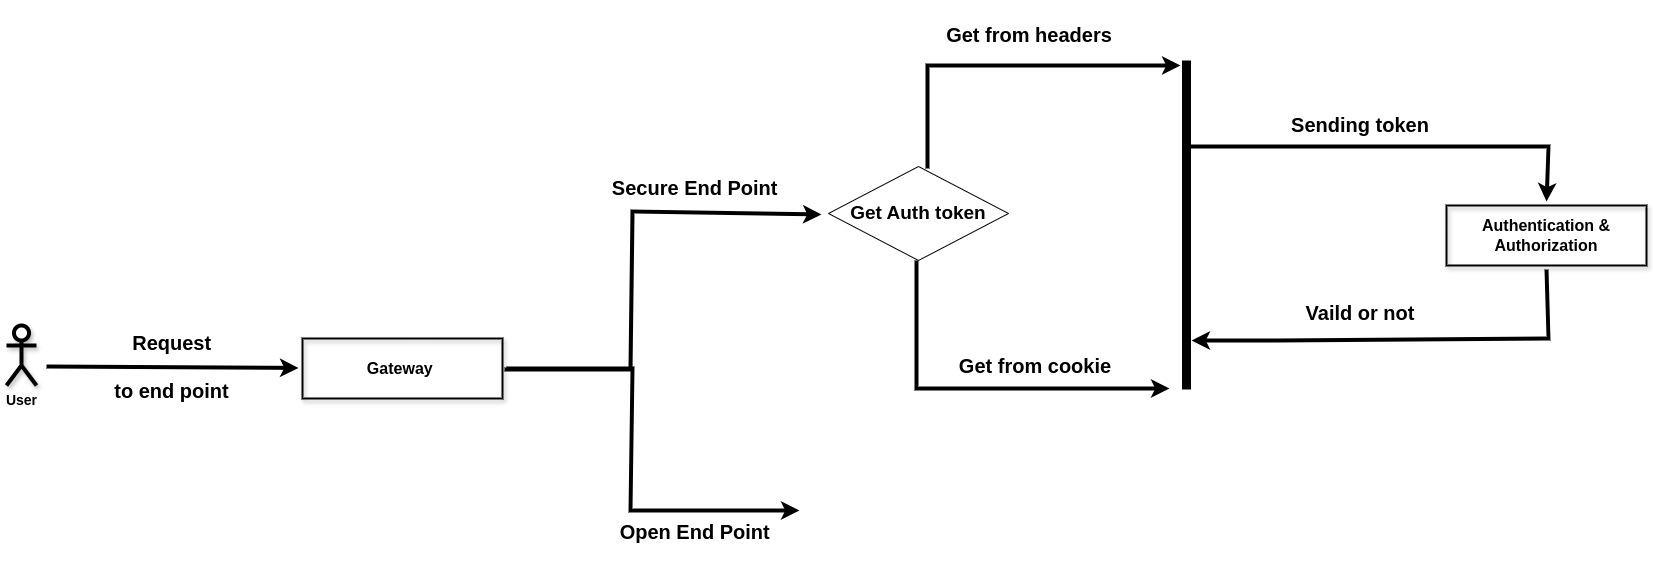

The diagram above was exported from draw.io. Its source (the exported page's mxGraphModel, read from the mxfile embedded in the PNG):
<mxGraphModel dx="872" dy="892" grid="0" gridSize="10" guides="1" tooltips="1" connect="1" arrows="1" fold="1" page="0" pageScale="1" pageWidth="850" pageHeight="1100" background="#ffffff" math="0" shadow="0">
  <root>
    <mxCell id="0" />
    <mxCell id="1" parent="0" />
    <mxCell id="JFmmD7XWDANoTxm5G4ER-6" value="Gateway&amp;nbsp;" style="rounded=0;whiteSpace=wrap;html=1;fillColor=none;strokeWidth=2;perimeterSpacing=4;glass=0;shadow=1;fontStyle=1;fontSize=16;" vertex="1" parent="1">
      <mxGeometry x="214" y="190" width="200" height="60" as="geometry" />
    </mxCell>
    <mxCell id="JFmmD7XWDANoTxm5G4ER-7" value="User" style="shape=umlActor;verticalLabelPosition=bottom;verticalAlign=top;html=1;outlineConnect=0;strokeWidth=4;perimeterSpacing=3;shadow=1;fontStyle=1;fontSize=14;" vertex="1" parent="1">
      <mxGeometry x="-82" y="177" width="30" height="60" as="geometry" />
    </mxCell>
    <mxCell id="JFmmD7XWDANoTxm5G4ER-8" value="" style="endArrow=classic;html=1;rounded=0;fontSize=12;strokeWidth=4;" edge="1" parent="1" target="JFmmD7XWDANoTxm5G4ER-6">
      <mxGeometry width="50" height="50" relative="1" as="geometry">
        <mxPoint x="-42" y="218" as="sourcePoint" />
        <mxPoint x="460" y="220" as="targetPoint" />
      </mxGeometry>
    </mxCell>
    <mxCell id="JFmmD7XWDANoTxm5G4ER-9" value="" style="endArrow=classic;html=1;rounded=0;fontSize=12;strokeWidth=4;exitX=0.489;exitY=1;exitDx=0;exitDy=0;exitPerimeter=0;" edge="1" parent="1" source="JFmmD7XWDANoTxm5G4ER-38">
      <mxGeometry width="50" height="50" relative="1" as="geometry">
        <mxPoint x="873.998" y="267.0039999999999" as="sourcePoint" />
        <mxPoint x="1081" y="240" as="targetPoint" />
        <Array as="points">
          <mxPoint x="828" y="240" />
        </Array>
      </mxGeometry>
    </mxCell>
    <mxCell id="JFmmD7XWDANoTxm5G4ER-10" value="" style="endArrow=classic;html=1;rounded=0;fontSize=12;strokeWidth=4;exitX=1;exitY=0.5;exitDx=0;exitDy=0;" edge="1" parent="1" source="JFmmD7XWDANoTxm5G4ER-6">
      <mxGeometry width="50" height="50" relative="1" as="geometry">
        <mxPoint x="475.996" y="190.0039999999999" as="sourcePoint" />
        <mxPoint x="711" y="362" as="targetPoint" />
        <Array as="points">
          <mxPoint x="544" y="220" />
          <mxPoint x="542" y="362" />
        </Array>
      </mxGeometry>
    </mxCell>
    <mxCell id="JFmmD7XWDANoTxm5G4ER-27" value="Authentication &amp;amp; Authorization" style="rounded=0;whiteSpace=wrap;html=1;fillColor=none;strokeWidth=2;perimeterSpacing=4;glass=0;shadow=1;fontStyle=1;fontSize=16;" vertex="1" parent="1">
      <mxGeometry x="1358" y="57" width="200" height="60" as="geometry" />
    </mxCell>
    <mxCell id="JFmmD7XWDANoTxm5G4ER-32" value="&lt;h2&gt;&lt;font style=&quot;font-size: 20px;&quot;&gt;Request&lt;/font&gt;&amp;nbsp;&lt;/h2&gt;" style="text;strokeColor=none;fillColor=none;html=1;align=center;verticalAlign=middle;whiteSpace=wrap;rounded=0;fontSize=16;" vertex="1" parent="1">
      <mxGeometry x="57" y="179" width="60" height="30" as="geometry" />
    </mxCell>
    <mxCell id="JFmmD7XWDANoTxm5G4ER-33" value="&lt;h2&gt;&lt;span style=&quot;font-size: 20px;&quot;&gt;to end point&lt;/span&gt;&lt;/h2&gt;" style="text;strokeColor=none;fillColor=none;html=1;align=center;verticalAlign=middle;whiteSpace=wrap;rounded=0;fontSize=16;" vertex="1" parent="1">
      <mxGeometry x="20" y="227" width="127" height="30" as="geometry" />
    </mxCell>
    <mxCell id="JFmmD7XWDANoTxm5G4ER-34" value="&lt;h2&gt;&lt;font style=&quot;font-size: 20px;&quot;&gt;Secure End Point&lt;/font&gt;&amp;nbsp;&lt;/h2&gt;" style="text;strokeColor=none;fillColor=none;html=1;align=center;verticalAlign=middle;whiteSpace=wrap;rounded=0;fontSize=16;" vertex="1" parent="1">
      <mxGeometry x="499" y="24" width="222" height="30" as="geometry" />
    </mxCell>
    <mxCell id="JFmmD7XWDANoTxm5G4ER-36" value="" style="endArrow=classic;html=1;rounded=0;fontSize=12;strokeWidth=4;exitX=1;exitY=0.5;exitDx=0;exitDy=0;" edge="1" parent="1">
      <mxGeometry width="50" height="50" relative="1" as="geometry">
        <mxPoint x="416" y="221" as="sourcePoint" />
        <mxPoint x="733" y="66" as="targetPoint" />
        <Array as="points">
          <mxPoint x="542" y="221" />
          <mxPoint x="544" y="63" />
        </Array>
      </mxGeometry>
    </mxCell>
    <mxCell id="JFmmD7XWDANoTxm5G4ER-37" value="&lt;h2&gt;&lt;font style=&quot;font-size: 20px;&quot;&gt;Open End Point&lt;/font&gt;&amp;nbsp;&lt;/h2&gt;" style="text;strokeColor=none;fillColor=none;html=1;align=center;verticalAlign=middle;whiteSpace=wrap;rounded=0;fontSize=16;" vertex="1" parent="1">
      <mxGeometry x="499" y="368" width="222" height="30" as="geometry" />
    </mxCell>
    <mxCell id="JFmmD7XWDANoTxm5G4ER-38" value="&lt;b&gt;&lt;font style=&quot;font-size: 19px;&quot;&gt;Get Auth token&lt;/font&gt;&lt;/b&gt;" style="rhombus;whiteSpace=wrap;html=1;" vertex="1" parent="1">
      <mxGeometry x="740" y="18" width="180" height="94" as="geometry" />
    </mxCell>
    <mxCell id="JFmmD7XWDANoTxm5G4ER-39" value="" style="endArrow=classic;html=1;rounded=0;fontSize=12;strokeWidth=4;exitX=0.55;exitY=0.021;exitDx=0;exitDy=0;exitPerimeter=0;" edge="1" parent="1" source="JFmmD7XWDANoTxm5G4ER-38">
      <mxGeometry width="50" height="50" relative="1" as="geometry">
        <mxPoint x="839" y="-211" as="sourcePoint" />
        <mxPoint x="1092" y="-83" as="targetPoint" />
        <Array as="points">
          <mxPoint x="839" y="-83" />
        </Array>
      </mxGeometry>
    </mxCell>
    <mxCell id="JFmmD7XWDANoTxm5G4ER-40" value="&lt;h2&gt;&lt;span style=&quot;font-size: 20px;&quot;&gt;Get from headers&lt;/span&gt;&lt;/h2&gt;" style="text;strokeColor=none;fillColor=none;html=1;align=center;verticalAlign=middle;whiteSpace=wrap;rounded=0;fontSize=16;" vertex="1" parent="1">
      <mxGeometry x="830" y="-129" width="222" height="30" as="geometry" />
    </mxCell>
    <mxCell id="JFmmD7XWDANoTxm5G4ER-41" value="&lt;h2&gt;&lt;span style=&quot;font-size: 20px;&quot;&gt;Get from cookie&lt;/span&gt;&lt;/h2&gt;" style="text;strokeColor=none;fillColor=none;html=1;align=center;verticalAlign=middle;whiteSpace=wrap;rounded=0;fontSize=16;" vertex="1" parent="1">
      <mxGeometry x="836" y="202" width="222" height="30" as="geometry" />
    </mxCell>
    <mxCell id="JFmmD7XWDANoTxm5G4ER-42" value="" style="endArrow=none;html=1;rounded=0;fontSize=12;startSize=8;endSize=8;curved=1;strokeWidth=9;" edge="1" parent="1">
      <mxGeometry width="50" height="50" relative="1" as="geometry">
        <mxPoint x="1098" y="241" as="sourcePoint" />
        <mxPoint x="1098" y="-88" as="targetPoint" />
      </mxGeometry>
    </mxCell>
    <mxCell id="JFmmD7XWDANoTxm5G4ER-44" value="" style="endArrow=classic;html=1;rounded=0;fontSize=12;strokeWidth=4;entryX=0.5;entryY=0;entryDx=0;entryDy=0;" edge="1" parent="1" target="JFmmD7XWDANoTxm5G4ER-27">
      <mxGeometry width="50" height="50" relative="1" as="geometry">
        <mxPoint x="1099" y="-2" as="sourcePoint" />
        <mxPoint x="1398" y="7" as="targetPoint" />
        <Array as="points">
          <mxPoint x="1460" y="-2" />
        </Array>
      </mxGeometry>
    </mxCell>
    <mxCell id="JFmmD7XWDANoTxm5G4ER-45" value="" style="endArrow=classic;html=1;rounded=0;fontSize=12;strokeWidth=4;exitX=0.5;exitY=1;exitDx=0;exitDy=0;" edge="1" parent="1" source="JFmmD7XWDANoTxm5G4ER-27">
      <mxGeometry width="50" height="50" relative="1" as="geometry">
        <mxPoint x="1113" y="58" as="sourcePoint" />
        <mxPoint x="1103" y="192" as="targetPoint" />
        <Array as="points">
          <mxPoint x="1460" y="190" />
          <mxPoint x="1189" y="192" />
        </Array>
      </mxGeometry>
    </mxCell>
    <mxCell id="JFmmD7XWDANoTxm5G4ER-46" value="&lt;h2&gt;&lt;span style=&quot;font-size: 20px;&quot;&gt;Sending token&lt;/span&gt;&lt;/h2&gt;" style="text;strokeColor=none;fillColor=none;html=1;align=center;verticalAlign=middle;whiteSpace=wrap;rounded=0;fontSize=16;" vertex="1" parent="1">
      <mxGeometry x="1161" y="-39" width="222" height="30" as="geometry" />
    </mxCell>
    <mxCell id="JFmmD7XWDANoTxm5G4ER-47" value="&lt;h2&gt;&lt;span style=&quot;font-size: 20px;&quot;&gt;Vaild or not&lt;/span&gt;&lt;/h2&gt;" style="text;strokeColor=none;fillColor=none;html=1;align=center;verticalAlign=middle;whiteSpace=wrap;rounded=0;fontSize=16;" vertex="1" parent="1">
      <mxGeometry x="1161" y="149" width="222" height="30" as="geometry" />
    </mxCell>
  </root>
</mxGraphModel>